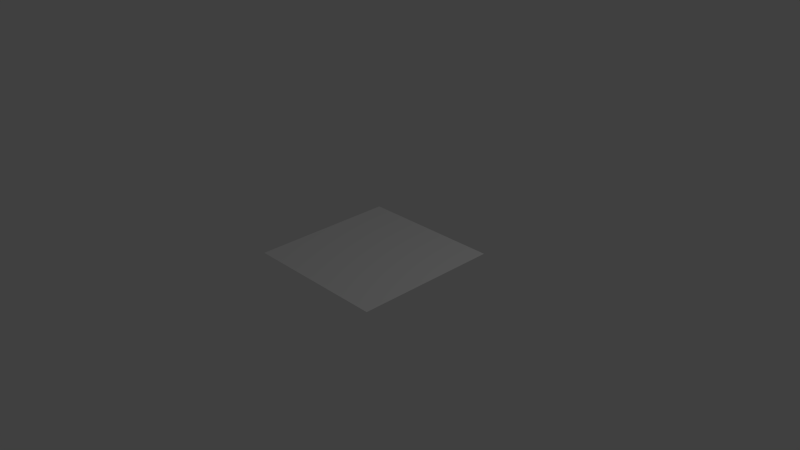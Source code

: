# Source: zone_selector_grid.blend  (saved by Blender 2.74.0; exported with 4.5.12 LTS)
import bpy
from mathutils import Matrix  # noqa: F401  (used for matrix-valued properties, if any)

bpy.ops.wm.read_factory_settings(use_empty=True)
scene = bpy.context.scene
scene.name = 'Scene'

# ---- collections
col_collection_1 = bpy.data.collections.new('Collection 1'); scene.collection.children.link(col_collection_1)

# ---- materials (node trees are filled in below, after node groups)
mat_material = bpy.data.materials.new('Material')
mat_material.alpha_threshold = 0.0
mat_material.use_transparent_shadow = False
mat_material.roughness = 0.5
mat_material.line_color = (0.0, 0.0, 0.0, 1.0)

# ---- material node trees

# ---- world
world_world = bpy.data.worlds.new('World'); scene.world = world_world
world_world.color = (0.05088, 0.05088, 0.05088)
world_world.use_sun_shadow = False
world_world.sun_shadow_jitter_overblur = 0.0
world_world.cycles.sampling_method = 'MANUAL'
world_world.cycles.sample_map_resolution = 256

# ---- cameras
cam_camera = bpy.data.cameras.new('Camera')
cam_camera.clip_end = 100.0
cam_camera.lens = 35.0
cam_camera.sensor_width = 32.0
cam_camera.sensor_height = 18.0
cam_camera.ortho_scale = 7.314
cam_camera.dof.focus_distance = 0.0
cam_camera.dof.aperture_fstop = 128.0

# ---- lights
light_lamp = bpy.data.lights.new('Lamp', 'POINT')
light_lamp.transmission_factor = 0.0
light_lamp.cutoff_distance = 30.0
light_lamp.energy = 100.0
light_lamp.shadow_buffer_clip_start = 1.001
light_lamp.shadow_soft_size = 0.1
light_lamp.shadow_maximum_resolution = 0.006
light_lamp.use_absolute_resolution = True
light_lamp.cycles.use_multiple_importance_sampling = False

# ---- meshes
me_cube = bpy.data.meshes.new('Cube')
me_cube.from_pydata([(1.0, 1.0, 0.02533), (1.0, -1.0, 0.02533), (-1.0, -1.0, 0.02533), (-1.0, 1.0, 0.02533)], [], [(0, 3, 2, 1)])
_uv = me_cube.uv_layers.new(name='UVMap')
_uv.uv.foreach_set('vector', [3.02, 3.02, -2.02, 3.02, -2.02, -2.02, 3.02, -2.02])
me_cube.materials.append(mat_material)
me_cube.use_remesh_preserve_volume = False
me_cube.use_remesh_preserve_attributes = False
me_cube.use_mirror_vertex_groups = False
me_cube.update()

# ---- objects
ob_cube = bpy.data.objects.new('Cube', me_cube)
ob_lamp = bpy.data.objects.new('Lamp', light_lamp)
ob_camera = bpy.data.objects.new('Camera', cam_camera)

# ---- transforms, parenting, visibility, modifiers, constraints
ob_cube.location = (0.0, 0.0, -0.01443)
ob_cube.lock_rotations_4d = False
ob_cube.empty_display_type = 'ARROWS'
ob_cube.lineart.crease_threshold = 0.0
ob_lamp.location = (4.076, 1.005, 5.904)
ob_lamp.rotation_euler = (0.6503, 0.05522, 1.866)
ob_lamp.lock_rotations_4d = False
ob_lamp.empty_display_type = 'ARROWS'
ob_lamp.color = (0.0, 0.0, 0.0, 0.0)
ob_lamp.lineart.crease_threshold = 0.0
ob_camera.location = (7.481, -6.508, 5.344)
ob_camera.rotation_euler = (1.109, 0.01082, 0.8149)
ob_camera.lock_rotations_4d = False
ob_camera.empty_display_type = 'ARROWS'
ob_camera.color = (0.0, 0.0, 0.0, 0.0)
ob_camera.display_type = 'WIRE'
ob_camera.lineart.crease_threshold = 0.0

# ---- collection membership
col_collection_1.objects.link(ob_cube)
col_collection_1.objects.link(ob_lamp)
col_collection_1.objects.link(ob_camera)

# ---- scene / render settings (as saved in the file)
scene.camera = ob_camera
scene.frame_start = 1; scene.frame_end = 250; scene.frame_set(1)
scene.render.engine = 'BLENDER_EEVEE_NEXT'
scene.render.resolution_percentage = 50
scene.render.dither_intensity = 0.0
scene.cycles.use_denoising = False
scene.cycles.samples = 10
scene.cycles.sampling_pattern = 'TABULATED_SOBOL'
scene.cycles.light_sampling_threshold = 0.0
scene.cycles.use_adaptive_sampling = False
scene.cycles.use_light_tree = False
scene.cycles.blur_glossy = 0.0
scene.cycles.pixel_filter_type = 'GAUSSIAN'
scene.cycles.sample_clamp_indirect = 0.0
scene.view_settings.view_transform = 'Standard'
bpy.context.view_layer.update()
